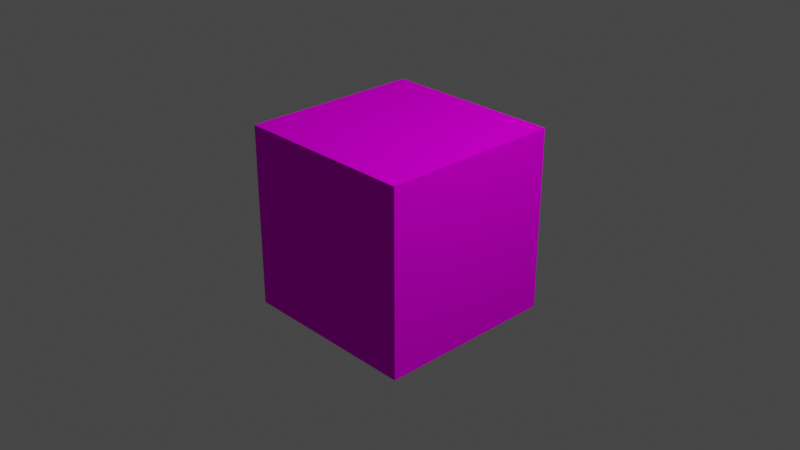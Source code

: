 # Source: texturingcubmod.blend  (saved by Blender 2.80.75; exported with 4.5.12 LTS)
import bpy
from mathutils import Matrix  # noqa: F401  (used for matrix-valued properties, if any)

bpy.ops.wm.read_factory_settings(use_empty=True)
scene = bpy.context.scene
scene.name = 'Scene'

# ---- collections
col_collection = bpy.data.collections.new('Collection'); scene.collection.children.link(col_collection)

# ---- images (referenced by path relative to the original .blend; pixels are not part of the script)
import os
ASSET_DIR = os.environ.get("B2B_ASSET_DIR", "")  # directory of the original .blend (textures are referenced by path, not embedded)
HERE = os.path.dirname(os.path.abspath(__file__))  # packed textures are extracted next to this script under _unpacked/

def load_image(name, relpath, width, height, colorspace="sRGB"):
    """Load a texture the original file referenced (path relative to the .blend, or extracted next to this script)."""
    p = next((c for c in (os.path.join(HERE, relpath), os.path.join(ASSET_DIR, relpath)) if relpath and os.path.exists(c)), "")
    if p:
        img = bpy.data.images.load(p, check_existing=True)
        img.name = name
    else:  # same state as the original file: an image datablock whose file is absent (Cycles renders it pink)
        img = bpy.data.images.new(name, width, height)
        img.source = "FILE"
        img.filepath = "//" + (relpath or name)
    img.colorspace_settings.name = colorspace
    return img
img_texture = load_image('Texture', 'My Pictures/Texturechubles.png', 1024, 1024, 'sRGB')

# ---- materials (node trees are filled in below, after node groups)
mat_material = bpy.data.materials.new('Material')
mat_material.alpha_threshold = 0.0
mat_material.use_transparent_shadow = False
mat_material.line_color = (0.0, 0.0, 0.0, 1.0)

# ---- material node trees
mat_material.use_nodes = True; mat_material.node_tree.nodes.clear()
_N = mat_material.node_tree.nodes; _L = mat_material.node_tree.links
n0 = _N.new('ShaderNodeOutputMaterial'); n0.name = 'Material Output'; n0.location = (300, 300)
n1 = _N.new('ShaderNodeBsdfDiffuse'); n1.name = 'Diffuse BSDF'; n1.location = (10, 347)
n2 = _N.new('ShaderNodeTexImage'); n2.name = 'Image Texture'; n2.location = (-315, 314)
n2.image = img_texture
_L.new(n1.outputs[0], n0.inputs[0])
_L.new(n2.outputs[0], n1.inputs[0])
n0.is_active_output = True

# ---- world
world_world = bpy.data.worlds.new('World'); scene.world = world_world
world_world.use_nodes = True; world_world.node_tree.nodes.clear()
_N = world_world.node_tree.nodes; _L = world_world.node_tree.links
n0 = _N.new('ShaderNodeOutputWorld'); n0.name = 'World Output'; n0.location = (300, 300)
n1 = _N.new('ShaderNodeBackground'); n1.name = 'Background'; n1.location = (10, 300)
n1.inputs[0].default_value = (0.05088, 0.05088, 0.05088, 1.0)
_L.new(n1.outputs[0], n0.inputs[0])
n0.is_active_output = True
world_world.color = (0.05088, 0.05088, 0.05088)
world_world.use_sun_shadow = False
world_world.sun_shadow_jitter_overblur = 0.0

# ---- cameras
cam_camera = bpy.data.cameras.new('Camera')
cam_camera.clip_end = 100.0
cam_camera.ortho_scale = 7.314

# ---- lights
light_light = bpy.data.lights.new('Light', 'POINT')
light_light.transmission_factor = 0.0
light_light.energy = 1000.0
light_light.shadow_soft_size = 0.1
light_light.shadow_maximum_resolution = 0.006
light_light.use_absolute_resolution = True

# ---- meshes
me_cube = bpy.data.meshes.new('Cube')
me_cube.from_pydata([(1.0, 1.0, 1.0), (1.0, 1.0, -1.0), (1.0, -1.0, 1.0), (1.0, -1.0, -1.0), (-1.0, 1.0, 1.0), (-1.0, 1.0, -1.0), (-1.0, -1.0, 1.0), (-1.0, -1.0, -1.0)], [], [(0, 4, 6, 2), (3, 2, 6, 7), (7, 6, 4, 5), (5, 1, 3, 7), (1, 0, 2, 3), (5, 4, 0, 1)])
_uv = me_cube.uv_layers.new(name='UVMap')
_uv.uv.foreach_set('vector', [0.375, 0.0, 0.625, 0.0, 0.625, 0.25, 0.375, 0.25, 0.375, 0.25, 0.625, 0.25, 0.625, 0.5, 0.375, 0.5, 0.375, 0.5, 0.625, 0.5, 0.625, 0.75, 0.375, 0.75, 0.375, 0.75, 0.625, 0.75, 0.625, 1.0, 0.375, 1.0, 0.125, 0.5, 0.375, 0.5, 0.375, 0.75, 0.125, 0.75, 0.625, 0.5, 0.875, 0.5, 0.875, 0.75, 0.625, 0.75])
me_cube.materials.append(mat_material)
me_cube.use_remesh_preserve_volume = False
me_cube.use_remesh_preserve_attributes = False
me_cube.use_mirror_vertex_groups = False
me_cube.update()

# ---- objects
ob_cube = bpy.data.objects.new('Cube', me_cube)
ob_light = bpy.data.objects.new('Light', light_light)
ob_camera = bpy.data.objects.new('Camera', cam_camera)

# ---- transforms, parenting, visibility, modifiers, constraints
ob_cube.location = (0.0, 0.0, 0.0)
ob_cube.lock_rotations_4d = False
ob_cube.empty_display_type = 'ARROWS'
ob_cube.lineart.crease_threshold = 0.0
ob_light.location = (4.076, 1.005, 5.904)
ob_light.rotation_euler = (0.6503, 0.05522, 1.866)
ob_light.lock_rotations_4d = False
ob_light.empty_display_type = 'ARROWS'
ob_light.color = (0.0, 0.0, 0.0, 0.0)
ob_light.lineart.crease_threshold = 0.0
ob_camera.location = (7.359, -6.926, 4.958)
ob_camera.rotation_euler = (1.109, 0.0, 0.8149)
ob_camera.lock_rotations_4d = False
ob_camera.empty_display_type = 'ARROWS'
ob_camera.color = (0.0, 0.0, 0.0, 0.0)
ob_camera.display_type = 'WIRE'
ob_camera.lineart.crease_threshold = 0.0

# ---- collection membership
col_collection.objects.link(ob_cube)
col_collection.objects.link(ob_light)
col_collection.objects.link(ob_camera)

# ---- scene / render settings (as saved in the file)
scene.camera = ob_camera
scene.frame_start = 1; scene.frame_end = 250; scene.frame_set(0)
scene.render.engine = 'BLENDER_EEVEE_NEXT'
scene.cycles.use_denoising = False
scene.cycles.samples = 128
scene.cycles.sampling_pattern = 'TABULATED_SOBOL'
scene.cycles.use_adaptive_sampling = False
scene.cycles.use_light_tree = False
scene.view_settings.view_transform = 'Filmic'
bpy.context.view_layer.update()
